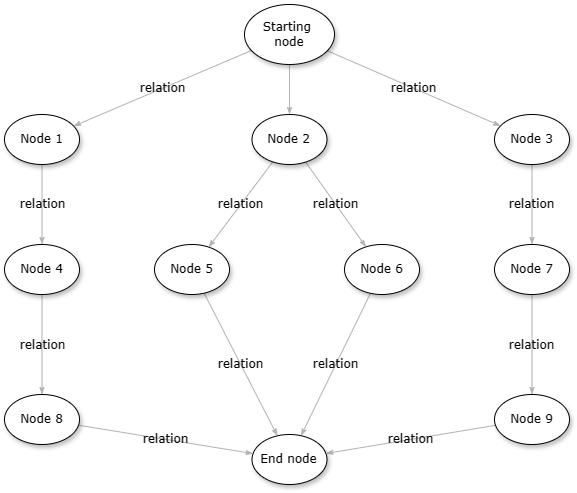

The diagram above was exported from draw.io. Its source (the exported page's mxGraphModel, read from the mxfile embedded in the PNG):
<mxGraphModel dx="869" dy="540" grid="1" gridSize="10" guides="1" tooltips="1" connect="1" arrows="1" fold="1" page="1" pageScale="1" pageWidth="1100" pageHeight="850" background="none" math="0" shadow="0">
  <root>
    <mxCell id="0" />
    <mxCell id="1" parent="0" />
    <mxCell id="1ea317790d2ca983-12" style="edgeStyle=none;rounded=1;html=1;labelBackgroundColor=none;startArrow=none;startFill=0;startSize=5;endArrow=classicThin;endFill=1;endSize=5;jettySize=auto;orthogonalLoop=1;strokeColor=#B3B3B3;strokeWidth=1;fontFamily=Verdana;fontSize=12" parent="1" source="1ea317790d2ca983-1" target="1ea317790d2ca983-2" edge="1">
      <mxGeometry relative="1" as="geometry" />
    </mxCell>
    <mxCell id="1ea317790d2ca983-13" value="relation" style="edgeStyle=none;rounded=1;html=1;labelBackgroundColor=none;startArrow=none;startFill=0;startSize=5;endArrow=classicThin;endFill=1;endSize=5;jettySize=auto;orthogonalLoop=1;strokeColor=#B3B3B3;strokeWidth=1;fontFamily=Verdana;fontSize=12" parent="1" source="1ea317790d2ca983-1" target="1ea317790d2ca983-9" edge="1">
      <mxGeometry relative="1" as="geometry" />
    </mxCell>
    <mxCell id="1ea317790d2ca983-14" value="relation" style="edgeStyle=none;rounded=1;html=1;labelBackgroundColor=none;startArrow=none;startFill=0;startSize=5;endArrow=classicThin;endFill=1;endSize=5;jettySize=auto;orthogonalLoop=1;strokeColor=#B3B3B3;strokeWidth=1;fontFamily=Verdana;fontSize=12" parent="1" source="1ea317790d2ca983-1" target="1ea317790d2ca983-3" edge="1">
      <mxGeometry relative="1" as="geometry" />
    </mxCell>
    <mxCell id="1ea317790d2ca983-1" value="Starting&amp;nbsp;&lt;div&gt;node&lt;/div&gt;" style="ellipse;whiteSpace=wrap;html=1;rounded=0;shadow=1;comic=0;labelBackgroundColor=none;strokeWidth=1;fontFamily=Verdana;fontSize=12;align=center;" parent="1" vertex="1">
      <mxGeometry x="450" y="80" width="90" height="60" as="geometry" />
    </mxCell>
    <mxCell id="1ea317790d2ca983-21" value="relation" style="edgeStyle=none;rounded=1;html=1;labelBackgroundColor=none;startArrow=none;startFill=0;startSize=5;endArrow=classicThin;endFill=1;endSize=5;jettySize=auto;orthogonalLoop=1;strokeColor=#B3B3B3;strokeWidth=1;fontFamily=Verdana;fontSize=12" parent="1" source="1ea317790d2ca983-2" target="1ea317790d2ca983-7" edge="1">
      <mxGeometry relative="1" as="geometry" />
    </mxCell>
    <mxCell id="1ea317790d2ca983-22" value="relation" style="edgeStyle=none;rounded=1;html=1;labelBackgroundColor=none;startArrow=none;startFill=0;startSize=5;endArrow=classicThin;endFill=1;endSize=5;jettySize=auto;orthogonalLoop=1;strokeColor=#B3B3B3;strokeWidth=1;fontFamily=Verdana;fontSize=12" parent="1" source="1ea317790d2ca983-2" target="1ea317790d2ca983-6" edge="1">
      <mxGeometry relative="1" as="geometry" />
    </mxCell>
    <mxCell id="1ea317790d2ca983-2" value="&lt;span&gt;Node 2&lt;/span&gt;" style="ellipse;whiteSpace=wrap;html=1;rounded=0;shadow=1;comic=0;labelBackgroundColor=none;strokeWidth=1;fontFamily=Verdana;fontSize=12;align=center;" parent="1" vertex="1">
      <mxGeometry x="457.5" y="190" width="75" height="50" as="geometry" />
    </mxCell>
    <mxCell id="1ea317790d2ca983-15" value="relation" style="edgeStyle=none;rounded=1;html=1;labelBackgroundColor=none;startArrow=none;startFill=0;startSize=5;endArrow=classicThin;endFill=1;endSize=5;jettySize=auto;orthogonalLoop=1;strokeColor=#B3B3B3;strokeWidth=1;fontFamily=Verdana;fontSize=12" parent="1" source="1ea317790d2ca983-3" target="1ea317790d2ca983-4" edge="1">
      <mxGeometry relative="1" as="geometry" />
    </mxCell>
    <mxCell id="1ea317790d2ca983-3" value="&lt;span&gt;Node 3&lt;/span&gt;" style="ellipse;whiteSpace=wrap;html=1;rounded=0;shadow=1;comic=0;labelBackgroundColor=none;strokeWidth=1;fontFamily=Verdana;fontSize=12;align=center;" parent="1" vertex="1">
      <mxGeometry x="700" y="190" width="75" height="50" as="geometry" />
    </mxCell>
    <mxCell id="1ea317790d2ca983-16" value="relation" style="edgeStyle=none;rounded=1;html=1;labelBackgroundColor=none;startArrow=none;startFill=0;startSize=5;endArrow=classicThin;endFill=1;endSize=5;jettySize=auto;orthogonalLoop=1;strokeColor=#B3B3B3;strokeWidth=1;fontFamily=Verdana;fontSize=12" parent="1" source="1ea317790d2ca983-4" target="1ea317790d2ca983-5" edge="1">
      <mxGeometry relative="1" as="geometry" />
    </mxCell>
    <mxCell id="1ea317790d2ca983-4" value="&lt;span&gt;Node 7&lt;/span&gt;" style="ellipse;whiteSpace=wrap;html=1;rounded=0;shadow=1;comic=0;labelBackgroundColor=none;strokeWidth=1;fontFamily=Verdana;fontSize=12;align=center;" parent="1" vertex="1">
      <mxGeometry x="700" y="320" width="75" height="50" as="geometry" />
    </mxCell>
    <mxCell id="1ea317790d2ca983-17" value="relation" style="edgeStyle=none;rounded=1;html=1;labelBackgroundColor=none;startArrow=none;startFill=0;startSize=5;endArrow=classicThin;endFill=1;endSize=5;jettySize=auto;orthogonalLoop=1;strokeColor=#B3B3B3;strokeWidth=1;fontFamily=Verdana;fontSize=12" parent="1" source="1ea317790d2ca983-5" target="1ea317790d2ca983-8" edge="1">
      <mxGeometry relative="1" as="geometry" />
    </mxCell>
    <mxCell id="1ea317790d2ca983-5" value="&lt;span&gt;Node 9&lt;/span&gt;" style="ellipse;whiteSpace=wrap;html=1;rounded=0;shadow=1;comic=0;labelBackgroundColor=none;strokeWidth=1;fontFamily=Verdana;fontSize=12;align=center;" parent="1" vertex="1">
      <mxGeometry x="700" y="470" width="75" height="50" as="geometry" />
    </mxCell>
    <mxCell id="1ea317790d2ca983-23" value="relation" style="edgeStyle=none;rounded=1;html=1;labelBackgroundColor=none;startArrow=none;startFill=0;startSize=5;endArrow=classicThin;endFill=1;endSize=5;jettySize=auto;orthogonalLoop=1;strokeColor=#B3B3B3;strokeWidth=1;fontFamily=Verdana;fontSize=12" parent="1" source="1ea317790d2ca983-6" target="1ea317790d2ca983-8" edge="1">
      <mxGeometry relative="1" as="geometry" />
    </mxCell>
    <mxCell id="1ea317790d2ca983-6" value="&lt;span&gt;Node 6&lt;/span&gt;" style="ellipse;whiteSpace=wrap;html=1;rounded=0;shadow=1;comic=0;labelBackgroundColor=none;strokeWidth=1;fontFamily=Verdana;fontSize=12;align=center;" parent="1" vertex="1">
      <mxGeometry x="550" y="320" width="75" height="50" as="geometry" />
    </mxCell>
    <mxCell id="1ea317790d2ca983-24" value="relation" style="edgeStyle=none;rounded=1;html=1;labelBackgroundColor=none;startArrow=none;startFill=0;startSize=5;endArrow=classicThin;endFill=1;endSize=5;jettySize=auto;orthogonalLoop=1;strokeColor=#B3B3B3;strokeWidth=1;fontFamily=Verdana;fontSize=12" parent="1" source="1ea317790d2ca983-7" target="1ea317790d2ca983-8" edge="1">
      <mxGeometry relative="1" as="geometry" />
    </mxCell>
    <mxCell id="1ea317790d2ca983-7" value="&lt;span&gt;Node 5&lt;/span&gt;" style="ellipse;whiteSpace=wrap;html=1;rounded=0;shadow=1;comic=0;labelBackgroundColor=none;strokeWidth=1;fontFamily=Verdana;fontSize=12;align=center;" parent="1" vertex="1">
      <mxGeometry x="360" y="320" width="75" height="50" as="geometry" />
    </mxCell>
    <mxCell id="1ea317790d2ca983-8" value="End node" style="ellipse;whiteSpace=wrap;html=1;rounded=0;shadow=1;comic=0;labelBackgroundColor=none;strokeWidth=1;fontFamily=Verdana;fontSize=12;align=center;" parent="1" vertex="1">
      <mxGeometry x="457.5" y="510" width="75" height="50" as="geometry" />
    </mxCell>
    <mxCell id="1ea317790d2ca983-19" value="relation" style="edgeStyle=none;rounded=1;html=1;labelBackgroundColor=none;startArrow=none;startFill=0;startSize=5;endArrow=classicThin;endFill=1;endSize=5;jettySize=auto;orthogonalLoop=1;strokeColor=#B3B3B3;strokeWidth=1;fontFamily=Verdana;fontSize=12" parent="1" source="1ea317790d2ca983-9" target="1ea317790d2ca983-10" edge="1">
      <mxGeometry relative="1" as="geometry" />
    </mxCell>
    <mxCell id="1ea317790d2ca983-9" value="Node 1" style="ellipse;whiteSpace=wrap;html=1;rounded=0;shadow=1;comic=0;labelBackgroundColor=none;strokeWidth=1;fontFamily=Verdana;fontSize=12;align=center;" parent="1" vertex="1">
      <mxGeometry x="210" y="190" width="75" height="50" as="geometry" />
    </mxCell>
    <mxCell id="1ea317790d2ca983-20" value="relation" style="edgeStyle=none;rounded=1;html=1;labelBackgroundColor=none;startArrow=none;startFill=0;startSize=5;endArrow=classicThin;endFill=1;endSize=5;jettySize=auto;orthogonalLoop=1;strokeColor=#B3B3B3;strokeWidth=1;fontFamily=Verdana;fontSize=12" parent="1" source="1ea317790d2ca983-10" target="1ea317790d2ca983-11" edge="1">
      <mxGeometry relative="1" as="geometry" />
    </mxCell>
    <mxCell id="1ea317790d2ca983-10" value="&lt;span&gt;Node 4&lt;/span&gt;" style="ellipse;whiteSpace=wrap;html=1;rounded=0;shadow=1;comic=0;labelBackgroundColor=none;strokeWidth=1;fontFamily=Verdana;fontSize=12;align=center;" parent="1" vertex="1">
      <mxGeometry x="210" y="320" width="75" height="50" as="geometry" />
    </mxCell>
    <mxCell id="1ea317790d2ca983-18" value="relation" style="edgeStyle=none;rounded=1;html=1;labelBackgroundColor=none;startArrow=none;startFill=0;startSize=5;endArrow=classicThin;endFill=1;endSize=5;jettySize=auto;orthogonalLoop=1;strokeColor=#B3B3B3;strokeWidth=1;fontFamily=Verdana;fontSize=12" parent="1" source="1ea317790d2ca983-11" target="1ea317790d2ca983-8" edge="1">
      <mxGeometry relative="1" as="geometry" />
    </mxCell>
    <mxCell id="1ea317790d2ca983-11" value="&lt;span&gt;Node 8&lt;/span&gt;" style="ellipse;whiteSpace=wrap;html=1;rounded=0;shadow=1;comic=0;labelBackgroundColor=none;strokeWidth=1;fontFamily=Verdana;fontSize=12;align=center;" parent="1" vertex="1">
      <mxGeometry x="210" y="470" width="75" height="50" as="geometry" />
    </mxCell>
  </root>
</mxGraphModel>